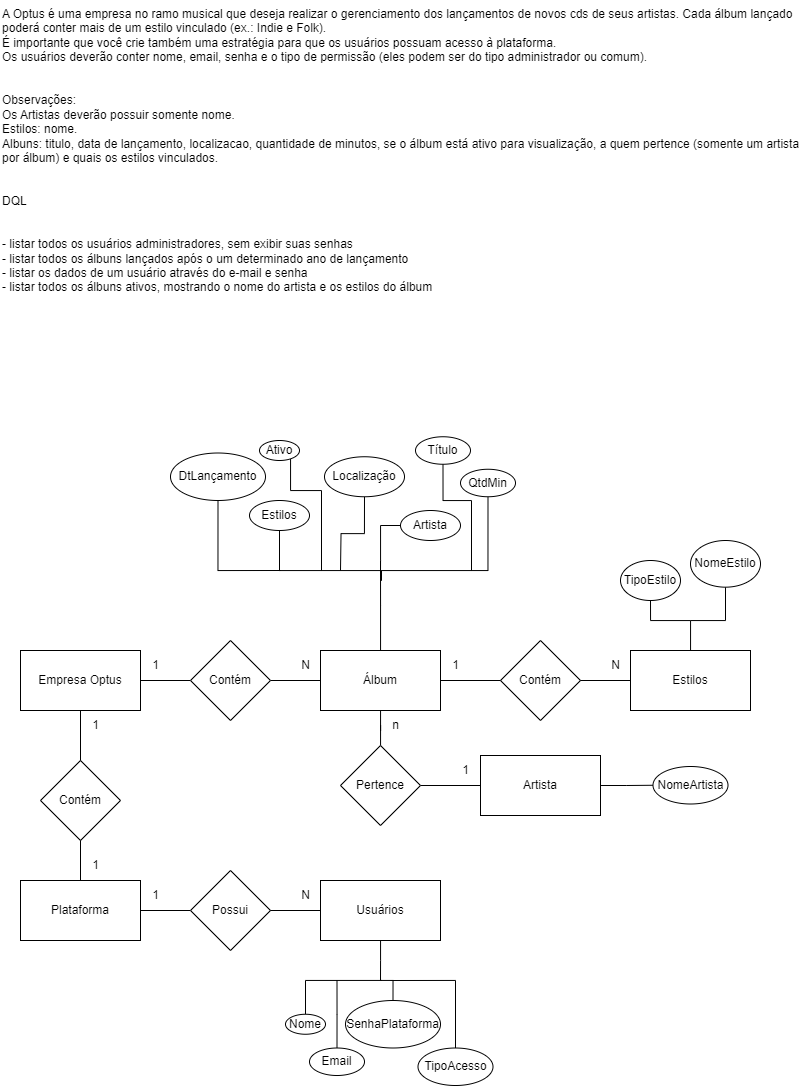

The diagram above was exported from draw.io. Its source (the exported page's mxGraphModel, read from the mxfile embedded in the PNG):
<mxGraphModel dx="1235" dy="1853" grid="1" gridSize="10" guides="1" tooltips="1" connect="1" arrows="1" fold="1" page="1" pageScale="1" pageWidth="827" pageHeight="1169" math="0" shadow="0">
  <root>
    <mxCell id="0" />
    <mxCell id="1" parent="0" />
    <mxCell id="_g_iI0GxDZGwM10YY0Ma-1" value="A Optus é uma empresa no ramo musical que deseja realizar o gerenciamento dos lançamentos de novos cds de seus artistas. Cada álbum lançado poderá conter mais de um estilo vinculado (ex.: Indie e Folk).&#10;É importante que você crie também uma estratégia para que os usuários possuam acesso à plataforma.&#10;Os usuários deverão conter nome, email, senha e o tipo de permissão (eles podem ser do tipo administrador ou comum).&#10;&#10;&#10;Observações:&#10;Os Artistas deverão possuir somente nome.&#10;Estilos: nome.&#10;Albuns: titulo, data de lançamento, localizacao, quantidade de minutos, se o álbum está ativo para visualização, a quem pertence (somente um artista por álbum) e quais os estilos vinculados.&#10;&#10;&#10;DQL&#10;&#10;&#10;- listar todos os usuários administradores, sem exibir suas senhas&#10;- listar todos os álbuns lançados após o um determinado ano de lançamento&#10;- listar os dados de um usuário através do e-mail e senha&#10;- listar todos os álbuns ativos, mostrando o nome do artista e os estilos do álbum" style="text;whiteSpace=wrap;" vertex="1" parent="1">
      <mxGeometry x="50" y="-200" width="800" height="310" as="geometry" />
    </mxCell>
    <mxCell id="_g_iI0GxDZGwM10YY0Ma-4" value="" style="edgeStyle=orthogonalEdgeStyle;rounded=0;orthogonalLoop=1;jettySize=auto;html=1;endArrow=none;endFill=0;" edge="1" parent="1" source="_g_iI0GxDZGwM10YY0Ma-5" target="_g_iI0GxDZGwM10YY0Ma-3">
      <mxGeometry relative="1" as="geometry" />
    </mxCell>
    <mxCell id="_g_iI0GxDZGwM10YY0Ma-22" value="" style="edgeStyle=orthogonalEdgeStyle;rounded=0;orthogonalLoop=1;jettySize=auto;html=1;endArrow=none;endFill=0;" edge="1" parent="1" source="_g_iI0GxDZGwM10YY0Ma-2" target="_g_iI0GxDZGwM10YY0Ma-21">
      <mxGeometry relative="1" as="geometry" />
    </mxCell>
    <mxCell id="_g_iI0GxDZGwM10YY0Ma-2" value="Empresa Optus" style="rounded=0;whiteSpace=wrap;html=1;" vertex="1" parent="1">
      <mxGeometry x="70" y="450" width="120" height="60" as="geometry" />
    </mxCell>
    <mxCell id="_g_iI0GxDZGwM10YY0Ma-9" value="" style="edgeStyle=orthogonalEdgeStyle;rounded=0;orthogonalLoop=1;jettySize=auto;html=1;endArrow=none;endFill=0;" edge="1" parent="1" source="_g_iI0GxDZGwM10YY0Ma-3" target="_g_iI0GxDZGwM10YY0Ma-8">
      <mxGeometry relative="1" as="geometry" />
    </mxCell>
    <mxCell id="_g_iI0GxDZGwM10YY0Ma-33" value="" style="edgeStyle=orthogonalEdgeStyle;rounded=0;orthogonalLoop=1;jettySize=auto;html=1;endArrow=none;endFill=0;" edge="1" parent="1" source="_g_iI0GxDZGwM10YY0Ma-3" target="_g_iI0GxDZGwM10YY0Ma-32">
      <mxGeometry relative="1" as="geometry" />
    </mxCell>
    <mxCell id="_g_iI0GxDZGwM10YY0Ma-56" style="edgeStyle=orthogonalEdgeStyle;rounded=0;orthogonalLoop=1;jettySize=auto;html=1;endArrow=none;endFill=0;" edge="1" parent="1" source="_g_iI0GxDZGwM10YY0Ma-3">
      <mxGeometry relative="1" as="geometry">
        <mxPoint x="430" y="360" as="targetPoint" />
      </mxGeometry>
    </mxCell>
    <mxCell id="_g_iI0GxDZGwM10YY0Ma-3" value="Álbum" style="whiteSpace=wrap;html=1;rounded=0;" vertex="1" parent="1">
      <mxGeometry x="370" y="450" width="120" height="60" as="geometry" />
    </mxCell>
    <mxCell id="_g_iI0GxDZGwM10YY0Ma-6" value="" style="edgeStyle=orthogonalEdgeStyle;rounded=0;orthogonalLoop=1;jettySize=auto;html=1;endArrow=none;endFill=0;" edge="1" parent="1" source="_g_iI0GxDZGwM10YY0Ma-2" target="_g_iI0GxDZGwM10YY0Ma-5">
      <mxGeometry relative="1" as="geometry">
        <mxPoint x="410" y="450" as="sourcePoint" />
        <mxPoint x="410" y="650" as="targetPoint" />
      </mxGeometry>
    </mxCell>
    <mxCell id="_g_iI0GxDZGwM10YY0Ma-5" value="Contém" style="rhombus;whiteSpace=wrap;html=1;" vertex="1" parent="1">
      <mxGeometry x="240" y="440" width="80" height="80" as="geometry" />
    </mxCell>
    <mxCell id="_g_iI0GxDZGwM10YY0Ma-13" value="" style="edgeStyle=orthogonalEdgeStyle;rounded=0;orthogonalLoop=1;jettySize=auto;html=1;endArrow=none;endFill=0;" edge="1" parent="1" source="_g_iI0GxDZGwM10YY0Ma-8" target="_g_iI0GxDZGwM10YY0Ma-12">
      <mxGeometry relative="1" as="geometry">
        <Array as="points">
          <mxPoint x="740" y="420" />
          <mxPoint x="775" y="420" />
        </Array>
      </mxGeometry>
    </mxCell>
    <mxCell id="_g_iI0GxDZGwM10YY0Ma-8" value="Estilos" style="rounded=0;whiteSpace=wrap;html=1;" vertex="1" parent="1">
      <mxGeometry x="680" y="450" width="120" height="60" as="geometry" />
    </mxCell>
    <mxCell id="_g_iI0GxDZGwM10YY0Ma-10" value="Contém" style="rhombus;whiteSpace=wrap;html=1;" vertex="1" parent="1">
      <mxGeometry x="550" y="440" width="80" height="80" as="geometry" />
    </mxCell>
    <mxCell id="_g_iI0GxDZGwM10YY0Ma-15" style="edgeStyle=orthogonalEdgeStyle;rounded=0;orthogonalLoop=1;jettySize=auto;html=1;endArrow=none;endFill=0;" edge="1" parent="1" source="_g_iI0GxDZGwM10YY0Ma-11">
      <mxGeometry relative="1" as="geometry">
        <mxPoint x="740" y="420" as="targetPoint" />
        <Array as="points">
          <mxPoint x="700" y="420" />
          <mxPoint x="740" y="420" />
        </Array>
      </mxGeometry>
    </mxCell>
    <mxCell id="_g_iI0GxDZGwM10YY0Ma-11" value="TipoEstilo" style="ellipse;whiteSpace=wrap;html=1;" vertex="1" parent="1">
      <mxGeometry x="670" y="359.99999999999994" width="60" height="40" as="geometry" />
    </mxCell>
    <mxCell id="_g_iI0GxDZGwM10YY0Ma-12" value="NomeEstilo" style="ellipse;whiteSpace=wrap;html=1;" vertex="1" parent="1">
      <mxGeometry x="740" y="340" width="70" height="46.67" as="geometry" />
    </mxCell>
    <mxCell id="_g_iI0GxDZGwM10YY0Ma-17" value="1" style="text;html=1;align=center;verticalAlign=middle;resizable=0;points=[];autosize=1;strokeColor=none;fillColor=none;" vertex="1" parent="1">
      <mxGeometry x="190" y="450" width="30" height="30" as="geometry" />
    </mxCell>
    <mxCell id="_g_iI0GxDZGwM10YY0Ma-18" value="N" style="text;html=1;align=center;verticalAlign=middle;resizable=0;points=[];autosize=1;strokeColor=none;fillColor=none;" vertex="1" parent="1">
      <mxGeometry x="340" y="450" width="30" height="30" as="geometry" />
    </mxCell>
    <mxCell id="_g_iI0GxDZGwM10YY0Ma-19" value="1" style="text;html=1;align=center;verticalAlign=middle;resizable=0;points=[];autosize=1;strokeColor=none;fillColor=none;" vertex="1" parent="1">
      <mxGeometry x="490" y="450" width="30" height="30" as="geometry" />
    </mxCell>
    <mxCell id="_g_iI0GxDZGwM10YY0Ma-20" value="N" style="text;html=1;align=center;verticalAlign=middle;resizable=0;points=[];autosize=1;strokeColor=none;fillColor=none;" vertex="1" parent="1">
      <mxGeometry x="650" y="450" width="30" height="30" as="geometry" />
    </mxCell>
    <mxCell id="_g_iI0GxDZGwM10YY0Ma-27" value="" style="edgeStyle=orthogonalEdgeStyle;rounded=0;orthogonalLoop=1;jettySize=auto;html=1;endArrow=none;endFill=0;" edge="1" parent="1" source="_g_iI0GxDZGwM10YY0Ma-21" target="_g_iI0GxDZGwM10YY0Ma-26">
      <mxGeometry relative="1" as="geometry" />
    </mxCell>
    <mxCell id="_g_iI0GxDZGwM10YY0Ma-21" value="Plataforma" style="whiteSpace=wrap;html=1;rounded=0;" vertex="1" parent="1">
      <mxGeometry x="70" y="680" width="120" height="60" as="geometry" />
    </mxCell>
    <mxCell id="_g_iI0GxDZGwM10YY0Ma-23" value="Contém" style="rhombus;whiteSpace=wrap;html=1;" vertex="1" parent="1">
      <mxGeometry x="90" y="560" width="80" height="80" as="geometry" />
    </mxCell>
    <mxCell id="_g_iI0GxDZGwM10YY0Ma-24" value="1" style="text;html=1;align=center;verticalAlign=middle;resizable=0;points=[];autosize=1;strokeColor=none;fillColor=none;" vertex="1" parent="1">
      <mxGeometry x="130" y="510" width="30" height="30" as="geometry" />
    </mxCell>
    <mxCell id="_g_iI0GxDZGwM10YY0Ma-25" value="1" style="text;html=1;align=center;verticalAlign=middle;resizable=0;points=[];autosize=1;strokeColor=none;fillColor=none;" vertex="1" parent="1">
      <mxGeometry x="130" y="650" width="30" height="30" as="geometry" />
    </mxCell>
    <mxCell id="_g_iI0GxDZGwM10YY0Ma-29" value="" style="edgeStyle=orthogonalEdgeStyle;rounded=0;orthogonalLoop=1;jettySize=auto;html=1;endArrow=none;endFill=0;" edge="1" parent="1" source="_g_iI0GxDZGwM10YY0Ma-26" target="_g_iI0GxDZGwM10YY0Ma-28">
      <mxGeometry relative="1" as="geometry" />
    </mxCell>
    <mxCell id="_g_iI0GxDZGwM10YY0Ma-26" value="Possui" style="rhombus;whiteSpace=wrap;html=1;rounded=0;" vertex="1" parent="1">
      <mxGeometry x="240" y="670" width="80" height="80" as="geometry" />
    </mxCell>
    <mxCell id="_g_iI0GxDZGwM10YY0Ma-44" value="" style="edgeStyle=orthogonalEdgeStyle;rounded=0;orthogonalLoop=1;jettySize=auto;html=1;endArrow=none;endFill=0;" edge="1" parent="1" source="_g_iI0GxDZGwM10YY0Ma-28">
      <mxGeometry relative="1" as="geometry">
        <mxPoint x="430" y="780" as="targetPoint" />
      </mxGeometry>
    </mxCell>
    <mxCell id="_g_iI0GxDZGwM10YY0Ma-28" value="Usuários" style="whiteSpace=wrap;html=1;rounded=0;" vertex="1" parent="1">
      <mxGeometry x="370" y="680" width="120" height="60" as="geometry" />
    </mxCell>
    <mxCell id="_g_iI0GxDZGwM10YY0Ma-30" value="1" style="text;html=1;align=center;verticalAlign=middle;resizable=0;points=[];autosize=1;strokeColor=none;fillColor=none;" vertex="1" parent="1">
      <mxGeometry x="190" y="680" width="30" height="30" as="geometry" />
    </mxCell>
    <mxCell id="_g_iI0GxDZGwM10YY0Ma-31" value="N" style="text;html=1;align=center;verticalAlign=middle;resizable=0;points=[];autosize=1;strokeColor=none;fillColor=none;" vertex="1" parent="1">
      <mxGeometry x="340" y="680" width="30" height="30" as="geometry" />
    </mxCell>
    <mxCell id="_g_iI0GxDZGwM10YY0Ma-35" value="" style="edgeStyle=orthogonalEdgeStyle;rounded=0;orthogonalLoop=1;jettySize=auto;html=1;endArrow=none;endFill=0;" edge="1" parent="1" source="_g_iI0GxDZGwM10YY0Ma-32" target="_g_iI0GxDZGwM10YY0Ma-34">
      <mxGeometry relative="1" as="geometry" />
    </mxCell>
    <mxCell id="_g_iI0GxDZGwM10YY0Ma-32" value="Pertence" style="rhombus;whiteSpace=wrap;html=1;rounded=0;" vertex="1" parent="1">
      <mxGeometry x="390" y="545" width="80" height="80" as="geometry" />
    </mxCell>
    <mxCell id="_g_iI0GxDZGwM10YY0Ma-37" value="" style="edgeStyle=orthogonalEdgeStyle;rounded=0;orthogonalLoop=1;jettySize=auto;html=1;endArrow=none;endFill=0;" edge="1" parent="1" source="_g_iI0GxDZGwM10YY0Ma-34" target="_g_iI0GxDZGwM10YY0Ma-36">
      <mxGeometry relative="1" as="geometry" />
    </mxCell>
    <mxCell id="_g_iI0GxDZGwM10YY0Ma-34" value="Artista" style="whiteSpace=wrap;html=1;rounded=0;" vertex="1" parent="1">
      <mxGeometry x="530" y="555" width="120" height="60" as="geometry" />
    </mxCell>
    <mxCell id="_g_iI0GxDZGwM10YY0Ma-36" value="NomeArtista" style="ellipse;whiteSpace=wrap;html=1;rounded=0;" vertex="1" parent="1">
      <mxGeometry x="702.5" y="566" width="75" height="37.5" as="geometry" />
    </mxCell>
    <mxCell id="_g_iI0GxDZGwM10YY0Ma-38" value="1" style="text;html=1;align=center;verticalAlign=middle;resizable=0;points=[];autosize=1;strokeColor=none;fillColor=none;" vertex="1" parent="1">
      <mxGeometry x="500" y="555" width="30" height="30" as="geometry" />
    </mxCell>
    <mxCell id="_g_iI0GxDZGwM10YY0Ma-39" value="n" style="text;html=1;align=center;verticalAlign=middle;resizable=0;points=[];autosize=1;strokeColor=none;fillColor=none;" vertex="1" parent="1">
      <mxGeometry x="430" y="510" width="30" height="30" as="geometry" />
    </mxCell>
    <mxCell id="_g_iI0GxDZGwM10YY0Ma-45" style="edgeStyle=orthogonalEdgeStyle;rounded=0;orthogonalLoop=1;jettySize=auto;html=1;endArrow=none;endFill=0;" edge="1" parent="1" source="_g_iI0GxDZGwM10YY0Ma-40">
      <mxGeometry relative="1" as="geometry">
        <mxPoint x="430" y="780" as="targetPoint" />
        <Array as="points">
          <mxPoint x="355" y="780" />
          <mxPoint x="431" y="780" />
        </Array>
      </mxGeometry>
    </mxCell>
    <mxCell id="_g_iI0GxDZGwM10YY0Ma-40" value="Nome" style="ellipse;whiteSpace=wrap;html=1;rounded=0;" vertex="1" parent="1">
      <mxGeometry x="335" y="813.75" width="40" height="20" as="geometry" />
    </mxCell>
    <mxCell id="_g_iI0GxDZGwM10YY0Ma-46" style="edgeStyle=orthogonalEdgeStyle;rounded=0;orthogonalLoop=1;jettySize=auto;html=1;endArrow=none;endFill=0;" edge="1" parent="1" source="_g_iI0GxDZGwM10YY0Ma-41">
      <mxGeometry relative="1" as="geometry">
        <mxPoint x="430" y="780" as="targetPoint" />
      </mxGeometry>
    </mxCell>
    <mxCell id="_g_iI0GxDZGwM10YY0Ma-41" value="SenhaPlataforma" style="ellipse;whiteSpace=wrap;html=1;rounded=0;" vertex="1" parent="1">
      <mxGeometry x="395" y="800" width="95" height="47.5" as="geometry" />
    </mxCell>
    <mxCell id="_g_iI0GxDZGwM10YY0Ma-48" style="edgeStyle=orthogonalEdgeStyle;rounded=0;orthogonalLoop=1;jettySize=auto;html=1;endArrow=none;endFill=0;" edge="1" parent="1" source="_g_iI0GxDZGwM10YY0Ma-42">
      <mxGeometry relative="1" as="geometry">
        <mxPoint x="386.5" y="780" as="targetPoint" />
      </mxGeometry>
    </mxCell>
    <mxCell id="_g_iI0GxDZGwM10YY0Ma-42" value="Email" style="ellipse;whiteSpace=wrap;html=1;rounded=0;" vertex="1" parent="1">
      <mxGeometry x="359" y="847.5" width="55" height="27.5" as="geometry" />
    </mxCell>
    <mxCell id="_g_iI0GxDZGwM10YY0Ma-47" style="edgeStyle=orthogonalEdgeStyle;rounded=0;orthogonalLoop=1;jettySize=auto;html=1;endArrow=none;endFill=0;" edge="1" parent="1" source="_g_iI0GxDZGwM10YY0Ma-43">
      <mxGeometry relative="1" as="geometry">
        <mxPoint x="440" y="780" as="targetPoint" />
        <Array as="points">
          <mxPoint x="505" y="780" />
        </Array>
      </mxGeometry>
    </mxCell>
    <mxCell id="_g_iI0GxDZGwM10YY0Ma-43" value="TipoAcesso" style="ellipse;whiteSpace=wrap;html=1;rounded=0;" vertex="1" parent="1">
      <mxGeometry x="467.5" y="847.5" width="75" height="37.5" as="geometry" />
    </mxCell>
    <mxCell id="_g_iI0GxDZGwM10YY0Ma-61" style="edgeStyle=orthogonalEdgeStyle;rounded=0;orthogonalLoop=1;jettySize=auto;html=1;endArrow=none;endFill=0;" edge="1" parent="1" source="_g_iI0GxDZGwM10YY0Ma-49">
      <mxGeometry relative="1" as="geometry">
        <mxPoint x="520" y="370" as="targetPoint" />
        <Array as="points">
          <mxPoint x="493" y="300" />
          <mxPoint x="521" y="300" />
        </Array>
      </mxGeometry>
    </mxCell>
    <mxCell id="_g_iI0GxDZGwM10YY0Ma-49" value="Título" style="ellipse;whiteSpace=wrap;html=1;rounded=0;" vertex="1" parent="1">
      <mxGeometry x="465" y="236.25" width="55" height="27.5" as="geometry" />
    </mxCell>
    <mxCell id="_g_iI0GxDZGwM10YY0Ma-63" style="edgeStyle=orthogonalEdgeStyle;rounded=0;orthogonalLoop=1;jettySize=auto;html=1;endArrow=none;endFill=0;" edge="1" parent="1" source="_g_iI0GxDZGwM10YY0Ma-50">
      <mxGeometry relative="1" as="geometry">
        <mxPoint x="330" y="370" as="targetPoint" />
        <Array as="points">
          <mxPoint x="268" y="370" />
        </Array>
      </mxGeometry>
    </mxCell>
    <mxCell id="_g_iI0GxDZGwM10YY0Ma-50" value="DtLançamento" style="ellipse;whiteSpace=wrap;html=1;rounded=0;" vertex="1" parent="1">
      <mxGeometry x="220" y="252.5" width="95" height="47.5" as="geometry" />
    </mxCell>
    <mxCell id="_g_iI0GxDZGwM10YY0Ma-60" style="edgeStyle=orthogonalEdgeStyle;rounded=0;orthogonalLoop=1;jettySize=auto;html=1;endArrow=none;endFill=0;" edge="1" parent="1" source="_g_iI0GxDZGwM10YY0Ma-51">
      <mxGeometry relative="1" as="geometry">
        <mxPoint x="390" y="370" as="targetPoint" />
      </mxGeometry>
    </mxCell>
    <mxCell id="_g_iI0GxDZGwM10YY0Ma-51" value="Localização" style="ellipse;whiteSpace=wrap;html=1;rounded=0;" vertex="1" parent="1">
      <mxGeometry x="374" y="256.25" width="80" height="40" as="geometry" />
    </mxCell>
    <mxCell id="_g_iI0GxDZGwM10YY0Ma-59" style="edgeStyle=orthogonalEdgeStyle;rounded=0;orthogonalLoop=1;jettySize=auto;html=1;endArrow=none;endFill=0;" edge="1" parent="1" source="_g_iI0GxDZGwM10YY0Ma-52">
      <mxGeometry relative="1" as="geometry">
        <mxPoint x="430" y="380" as="targetPoint" />
        <Array as="points">
          <mxPoint x="538" y="370" />
          <mxPoint x="431" y="370" />
        </Array>
      </mxGeometry>
    </mxCell>
    <mxCell id="_g_iI0GxDZGwM10YY0Ma-52" value="QtdMin" style="ellipse;whiteSpace=wrap;html=1;rounded=0;" vertex="1" parent="1">
      <mxGeometry x="510" y="268.75" width="55" height="27.5" as="geometry" />
    </mxCell>
    <mxCell id="_g_iI0GxDZGwM10YY0Ma-62" style="edgeStyle=orthogonalEdgeStyle;rounded=0;orthogonalLoop=1;jettySize=auto;html=1;endArrow=none;endFill=0;" edge="1" parent="1" source="_g_iI0GxDZGwM10YY0Ma-53">
      <mxGeometry relative="1" as="geometry">
        <mxPoint x="370" y="370" as="targetPoint" />
        <Array as="points">
          <mxPoint x="340" y="290" />
          <mxPoint x="371" y="290" />
        </Array>
      </mxGeometry>
    </mxCell>
    <mxCell id="_g_iI0GxDZGwM10YY0Ma-53" value="Ativo" style="ellipse;whiteSpace=wrap;html=1;rounded=0;" vertex="1" parent="1">
      <mxGeometry x="309" y="240" width="40" height="20" as="geometry" />
    </mxCell>
    <mxCell id="_g_iI0GxDZGwM10YY0Ma-57" style="edgeStyle=orthogonalEdgeStyle;rounded=0;orthogonalLoop=1;jettySize=auto;html=1;endArrow=none;endFill=0;" edge="1" parent="1" source="_g_iI0GxDZGwM10YY0Ma-54">
      <mxGeometry relative="1" as="geometry">
        <mxPoint x="430" y="370" as="targetPoint" />
      </mxGeometry>
    </mxCell>
    <mxCell id="_g_iI0GxDZGwM10YY0Ma-54" value="Artista" style="ellipse;whiteSpace=wrap;html=1;rounded=0;" vertex="1" parent="1">
      <mxGeometry x="450" y="310" width="60" height="30" as="geometry" />
    </mxCell>
    <mxCell id="_g_iI0GxDZGwM10YY0Ma-58" style="edgeStyle=orthogonalEdgeStyle;rounded=0;orthogonalLoop=1;jettySize=auto;html=1;endArrow=none;endFill=0;" edge="1" parent="1" source="_g_iI0GxDZGwM10YY0Ma-55">
      <mxGeometry relative="1" as="geometry">
        <mxPoint x="430" y="380" as="targetPoint" />
        <Array as="points">
          <mxPoint x="329" y="370" />
          <mxPoint x="431" y="370" />
        </Array>
      </mxGeometry>
    </mxCell>
    <mxCell id="_g_iI0GxDZGwM10YY0Ma-55" value="Estilos" style="ellipse;whiteSpace=wrap;html=1;rounded=0;" vertex="1" parent="1">
      <mxGeometry x="299" y="300" width="60" height="30" as="geometry" />
    </mxCell>
  </root>
</mxGraphModel>